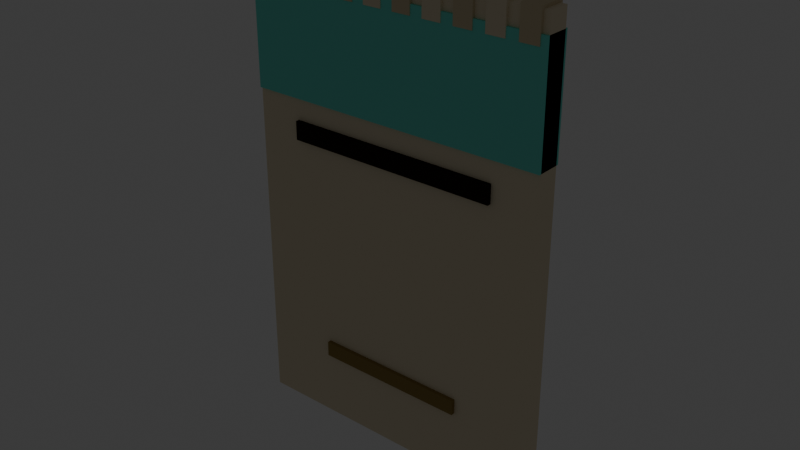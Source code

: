 # Source: tool_seed_packet_moonflower.blend  (saved by Blender 5.2.45; exported with 4.5.12 LTS)
import bpy
from mathutils import Matrix  # noqa: F401  (used for matrix-valued properties, if any)

bpy.ops.wm.read_factory_settings(use_empty=True)
scene = bpy.context.scene
scene.name = 'Scene'

# ---- collections
col_collection = bpy.data.collections.new('Collection'); scene.collection.children.link(col_collection)

# ---- materials (node trees are filled in below, after node groups)
mat_mat_flat_lit = bpy.data.materials.new('mat_flat_lit')
mat_mat_emissive_warm = bpy.data.materials.new('mat_emissive_warm')
mat_mat_emissive_ember = bpy.data.materials.new('mat_emissive_ember')

# ---- material node trees
mat_mat_flat_lit.use_nodes = True; mat_mat_flat_lit.node_tree.nodes.clear()
_N = mat_mat_flat_lit.node_tree.nodes; _L = mat_mat_flat_lit.node_tree.links
n0 = _N.new('ShaderNodeOutputMaterial'); n0.name = 'Material Output'; n0.location = (0, 0)
n1 = _N.new('ShaderNodeBsdfPrincipled'); n1.name = 'Principled BSDF'; n1.location = (0, 0)
n1.inputs[2].default_value = 1.0
n1.inputs[10].default_value = 0.005
n1.inputs[13].default_value = 0.0
n2 = _N.new('ShaderNodeVertexColor'); n2.name = 'Color Attribute'; n2.location = (0, 0)
n2.layer_name = 'Col'
_L.new(n2.outputs[0], n1.inputs[0])
_L.new(n1.outputs[0], n0.inputs[0])
n0.is_active_output = True
mat_mat_emissive_warm.use_nodes = True; mat_mat_emissive_warm.node_tree.nodes.clear()
_N = mat_mat_emissive_warm.node_tree.nodes; _L = mat_mat_emissive_warm.node_tree.links
n0 = _N.new('ShaderNodeOutputMaterial'); n0.name = 'Material Output'; n0.location = (0, 0)
n1 = _N.new('ShaderNodeBsdfPrincipled'); n1.name = 'Principled BSDF'; n1.location = (0, 0)
n1.inputs[2].default_value = 1.0
n1.inputs[10].default_value = 0.005
n1.inputs[13].default_value = 0.0
n1.inputs[27].default_value = (1.0, 0.4564, 0.1022, 1.0)
n1.inputs[28].default_value = 1.0
n2 = _N.new('ShaderNodeVertexColor'); n2.name = 'Color Attribute'; n2.location = (0, 0)
n2.layer_name = 'Col'
_L.new(n2.outputs[0], n1.inputs[0])
_L.new(n1.outputs[0], n0.inputs[0])
n0.is_active_output = True
mat_mat_emissive_ember.use_nodes = True; mat_mat_emissive_ember.node_tree.nodes.clear()
_N = mat_mat_emissive_ember.node_tree.nodes; _L = mat_mat_emissive_ember.node_tree.links
n0 = _N.new('ShaderNodeOutputMaterial'); n0.name = 'Material Output'; n0.location = (0, 0)
n1 = _N.new('ShaderNodeBsdfPrincipled'); n1.name = 'Principled BSDF'; n1.location = (0, 0)
n1.inputs[2].default_value = 1.0
n1.inputs[10].default_value = 0.005
n1.inputs[13].default_value = 0.0
n1.inputs[27].default_value = (1.0, 0.1022, 0.0137, 1.0)
n1.inputs[28].default_value = 1.0
n2 = _N.new('ShaderNodeVertexColor'); n2.name = 'Color Attribute'; n2.location = (0, 0)
n2.layer_name = 'Col'
_L.new(n2.outputs[0], n1.inputs[0])
_L.new(n1.outputs[0], n0.inputs[0])
n0.is_active_output = True

# ---- world
world_world = bpy.data.worlds.new('World'); scene.world = world_world
world_world.use_nodes = True; world_world.node_tree.nodes.clear()
_N = world_world.node_tree.nodes; _L = world_world.node_tree.links
n0 = _N.new('ShaderNodeOutputWorld'); n0.name = 'World Output'; n0.location = (200, 100)
n1 = _N.new('ShaderNodeBackground'); n1.name = 'Background'; n1.location = (-200, 100)
n1.inputs[0].default_value = (0.05088, 0.05088, 0.05088, 1.0)
_L.new(n1.outputs[0], n0.inputs[0])
n0.is_active_output = True
world_world.color = (0.05088, 0.05088, 0.05088)
world_world.sun_shadow_jitter_overblur = 0.0

# ---- meshes
me_packet = bpy.data.meshes.new('Packet')
me_packet.from_pydata([(-0.05, -0.0035, 0.0), (-0.05, -0.0035, 0.15), (-0.05, 0.0035, 0.0), (-0.05, 0.0035, 0.15), (0.05, -0.0035, 0.0), (0.05, -0.0035, 0.15), (0.05, 0.0035, 0.0), (0.05, 0.0035, 0.15), (0.0, 0.0, 0.12), (0.0, 0.003182, 0.1024), (0.0, 0.0045, 0.06), (0.0, 0.003182, 0.01757), (0.0, 0.0, 0.0), (-0.032, 0.0045, 0.141), (0.02449, 0.001591, 0.1024), (0.03464, 0.00225, 0.06), (0.02449, 0.001591, 0.01757), (-0.032, -0.0045, 0.151), (-0.032, -0.0045, 0.141), (0.02449, -0.001591, 0.1024), (0.03464, -0.00225, 0.06), (0.02449, -0.001591, 0.01757), (-0.038, 0.0045, 0.151), (-0.038, 0.0045, 0.141), (-5.96e-09, -0.003182, 0.1024), (-5.96e-09, -0.0045, 0.06), (-5.96e-09, -0.003182, 0.01757), (-0.038, -0.0045, 0.151), (-0.038, -0.0045, 0.141), (-0.02449, -0.001591, 0.1024), (-0.03464, -0.00225, 0.06), (-0.02449, -0.001591, 0.01757), (-0.042, 0.0045, 0.151), (-0.042, 0.0045, 0.141), (-0.02449, 0.001591, 0.1024), (-0.03464, 0.00225, 0.06), (-0.02449, 0.001591, 0.01757), (-0.042, -0.0045, 0.151), (-0.042, -0.0045, 0.141), (-0.048, 0.0045, 0.151), (-0.048, 0.0045, 0.141), (-0.048, -0.0045, 0.151), (-0.048, -0.0045, 0.141), (-0.032, 0.0045, 0.151), (-0.028, -0.0045, 0.141), (-0.028, -0.0045, 0.151), (-0.028, 0.0045, 0.141), (-0.028, 0.0045, 0.151), (-0.022, -0.0045, 0.141), (-0.022, -0.0045, 0.151), (-0.022, 0.0045, 0.141), (-0.022, 0.0045, 0.151), (-0.018, -0.0045, 0.141), (-0.018, -0.0045, 0.151), (-0.018, 0.0045, 0.141), (-0.018, 0.0045, 0.151), (-0.012, -0.0045, 0.141), (-0.012, -0.0045, 0.151), (-0.012, 0.0045, 0.141), (-0.012, 0.0045, 0.151), (-0.008, -0.0045, 0.141), (-0.008, -0.0045, 0.151), (-0.008, 0.0045, 0.141), (-0.008, 0.0045, 0.151), (-0.002, -0.0045, 0.141), (-0.002, -0.0045, 0.151), (-0.002, 0.0045, 0.141), (-0.002, 0.0045, 0.151), (0.002, -0.0045, 0.141), (0.002, -0.0045, 0.151), (0.002, 0.0045, 0.141), (0.002, 0.0045, 0.151), (0.008, -0.0045, 0.141), (0.008, -0.0045, 0.151), (0.008, 0.0045, 0.141), (0.008, 0.0045, 0.151), (0.012, -0.0045, 0.141), (0.012, -0.0045, 0.151), (0.012, 0.0045, 0.141), (0.012, 0.0045, 0.151), (0.018, -0.0045, 0.141), (0.018, -0.0045, 0.151), (0.018, 0.0045, 0.141), (0.018, 0.0045, 0.151), (0.022, -0.0045, 0.141), (0.022, -0.0045, 0.151), (0.022, 0.0045, 0.141), (0.022, 0.0045, 0.151), (0.028, -0.0045, 0.141), (0.028, -0.0045, 0.151), (0.028, 0.0045, 0.141), (0.028, 0.0045, 0.151), (0.032, -0.0045, 0.141), (0.032, -0.0045, 0.151), (0.032, 0.0045, 0.141), (0.032, 0.0045, 0.151), (0.038, -0.0045, 0.141), (0.038, -0.0045, 0.151), (0.038, 0.0045, 0.141), (0.038, 0.0045, 0.151), (0.042, -0.0045, 0.141), (0.042, -0.0045, 0.151), (0.042, 0.0045, 0.141), (0.042, 0.0045, 0.151), (0.048, -0.0045, 0.141), (0.048, -0.0045, 0.151), (0.048, 0.0045, 0.141), (0.048, 0.0045, 0.151), (-0.05, -0.00425, 0.108), (-0.05, -0.00425, 0.144), (-0.05, 0.00425, 0.108), (-0.05, 0.00425, 0.144), (0.05, -0.00425, 0.108), (0.05, -0.00425, 0.144), (0.05, 0.00425, 0.108), (0.05, 0.00425, 0.144), (-0.035, -0.00475, 0.095), (-0.035, -0.00475, 0.101), (-0.035, 0.00475, 0.095), (-0.035, 0.00475, 0.101), (0.035, -0.00475, 0.095), (0.035, -0.00475, 0.101), (0.035, 0.00475, 0.095), (0.035, 0.00475, 0.101), (-0.008989, 0.0045, 0.06699), (0.014, 0.0065, 0.058), (0.014, 0.0045, 0.044), (0.004326, 0.0025, 0.07131), (0.023, 0.0045, 0.058), (0.01764, 0.0045, 0.07564), (0.014, 0.0045, 0.072), (0.014, 0.0025, 0.058), (-0.01956, 0.0045, 0.07756), (0.007107, 0.0045, 0.06276), (0.005, 0.0045, 0.058), (-0.01133, 0.0025, 0.06623), (-0.003097, 0.0045, 0.0549), (0.004326, 0.0065, 0.07131), (-0.003097, 0.0045, 0.0611), (-0.01861, 0.0045, 0.06094), (0.001545, 0.0045, 0.07987), (-0.01133, 0.0025, 0.04977), (-0.01956, 0.0045, 0.03844), (-0.01133, 0.0065, 0.06623), (0.01764, 0.0045, 0.04036), (-0.01861, 0.0045, 0.05506), (-0.004045, 0.0045, 0.07152), (0.004326, 0.0025, 0.04469), (-0.008989, 0.0045, 0.04901), (-0.01133, 0.0065, 0.04977), (0.0, 0.0048, 0.065), (0.007107, 0.0045, 0.05324), (-0.004045, 0.0045, 0.04448), (0.005765, 0.005603, 0.0615), (0.004326, 0.0065, 0.04469), (0.005765, 0.005603, 0.0545), (0.0, 0.0048, 0.051), (0.001545, 0.0045, 0.03613), (0.0, 0.007398, 0.0545), (0.0, 0.007398, 0.0615), (0.003563, 0.002698, 0.0615), (0.003563, 0.002698, 0.0545), (0.025, 0.00475, 0.0275), (-0.003563, 0.002698, 0.0615), (-0.003563, 0.002698, 0.0545), (0.025, 0.00475, 0.0225), (0.025, -0.00475, 0.0275), (-0.005765, 0.005603, 0.0615), (-0.005765, 0.005603, 0.0545), (0.025, -0.00475, 0.0225), (-0.025, 0.00475, 0.0275), (-0.025, 0.00475, 0.0225), (-0.025, -0.00475, 0.0275), (-0.025, -0.00475, 0.0225)], [], [(0, 1, 3, 2), (2, 3, 7, 6), (6, 7, 5, 4), (4, 5, 1, 0), (2, 6, 4, 0), (7, 3, 1, 5), (10, 9, 14, 15), (11, 10, 15, 16), (9, 8, 14), (12, 11, 16), (16, 15, 20, 21), (14, 8, 19), (12, 16, 21), (15, 14, 19, 20), (21, 20, 25, 26), (19, 8, 24), (12, 21, 26), (20, 19, 24, 25), (25, 24, 29, 30), (26, 25, 30, 31), (24, 8, 29), (12, 26, 31), (12, 31, 36), (30, 29, 34, 35), (31, 30, 35, 36), (29, 8, 34), (12, 36, 11), (35, 34, 9, 10), (36, 35, 10, 11), (34, 8, 9), (42, 41, 39, 40), (40, 39, 32, 33), (33, 32, 37, 38), (38, 37, 41, 42), (40, 33, 38, 42), (32, 39, 41, 37), (28, 27, 22, 23), (23, 22, 43, 13), (13, 43, 17, 18), (18, 17, 27, 28), (23, 13, 18, 28), (43, 22, 27, 17), (44, 45, 47, 46), (46, 47, 51, 50), (50, 51, 49, 48), (48, 49, 45, 44), (46, 50, 48, 44), (51, 47, 45, 49), (52, 53, 55, 54), (54, 55, 59, 58), (58, 59, 57, 56), (56, 57, 53, 52), (54, 58, 56, 52), (59, 55, 53, 57), (60, 61, 63, 62), (62, 63, 67, 66), (66, 67, 65, 64), (64, 65, 61, 60), (62, 66, 64, 60), (67, 63, 61, 65), (68, 69, 71, 70), (70, 71, 75, 74), (74, 75, 73, 72), (72, 73, 69, 68), (70, 74, 72, 68), (75, 71, 69, 73), (76, 77, 79, 78), (78, 79, 83, 82), (82, 83, 81, 80), (80, 81, 77, 76), (78, 82, 80, 76), (83, 79, 77, 81), (84, 85, 87, 86), (86, 87, 91, 90), (90, 91, 89, 88), (88, 89, 85, 84), (86, 90, 88, 84), (91, 87, 85, 89), (92, 93, 95, 94), (94, 95, 99, 98), (98, 99, 97, 96), (96, 97, 93, 92), (94, 98, 96, 92), (99, 95, 93, 97), (100, 101, 103, 102), (102, 103, 107, 106), (106, 107, 105, 104), (104, 105, 101, 100), (102, 106, 104, 100), (107, 103, 101, 105), (108, 109, 111, 110), (110, 111, 115, 114), (114, 115, 113, 112), (112, 113, 109, 108), (110, 114, 112, 108), (115, 111, 109, 113), (116, 117, 119, 118), (118, 119, 123, 122), (122, 123, 121, 120), (120, 121, 117, 116), (118, 122, 120, 116), (123, 119, 117, 121), (126, 125, 128), (125, 130, 128), (126, 128, 131), (128, 130, 131), (126, 131, 134), (131, 130, 134), (126, 134, 125), (134, 130, 125), (137, 129, 133), (124, 137, 133), (124, 133, 127), (133, 129, 127), (127, 129, 140), (124, 127, 140), (124, 140, 137), (140, 129, 137), (143, 136, 139), (132, 143, 139), (132, 139, 135), (139, 136, 135), (135, 136, 146), (132, 135, 146), (132, 146, 143), (146, 136, 143), (149, 142, 145), (138, 149, 145), (138, 145, 141), (145, 142, 141), (141, 142, 152), (138, 141, 152), (138, 152, 149), (152, 142, 149), (154, 148, 151), (144, 154, 151), (144, 151, 147), (151, 148, 147), (147, 148, 157), (144, 147, 157), (144, 157, 154), (157, 148, 154), (159, 150, 153), (158, 159, 153, 155), (156, 158, 155), (156, 155, 161), (155, 153, 160, 161), (153, 150, 160), (160, 150, 163), (161, 160, 163, 164), (156, 161, 164), (163, 150, 167), (164, 163, 167, 168), (156, 164, 168), (167, 150, 159), (168, 167, 159, 158), (156, 168, 158), (173, 172, 170, 171), (171, 170, 162, 165), (165, 162, 166, 169), (169, 166, 172, 173), (171, 165, 169, 173), (162, 170, 172, 166)])
_ca = me_packet.color_attributes.new('Col', 'BYTE_COLOR', 'CORNER')
_ca.data.foreach_set('color', [0.807, 0.7157, 0.5271, 1.0, 0.807, 0.7157, 0.5271, 1.0, 0.807, 0.7157, 0.5271, 1.0, 0.807, 0.7157, 0.5271, 1.0, 0.807, 0.7157, 0.5271, 1.0, 0.807, 0.7157, 0.5271, 1.0, 0.807, 0.7157, 0.5271, 1.0, 0.807, 0.7157, 0.5271, 1.0, 0.807, 0.7157, 0.5271, 1.0, 0.807, 0.7157, 0.5271, 1.0, 0.807, 0.7157, 0.5271, 1.0, 0.807, 0.7157, 0.5271, 1.0, 0.807, 0.7157, 0.5271, 1.0, 0.807, 0.7157, 0.5271, 1.0, 0.807, 0.7157, 0.5271, 1.0, 0.807, 0.7157, 0.5271, 1.0, 0.807, 0.7157, 0.5271, 1.0, 0.807, 0.7157, 0.5271, 1.0, 0.807, 0.7157, 0.5271, 1.0, 0.807, 0.7157, 0.5271, 1.0, 0.807, 0.7157, 0.5271, 1.0, 0.807, 0.7157, 0.5271, 1.0, 0.807, 0.7157, 0.5271, 1.0, 0.807, 0.7157, 0.5271, 1.0, 0.807, 0.7157, 0.5271, 1.0, 0.807, 0.7157, 0.5271, 1.0, 0.807, 0.7157, 0.5271, 1.0, 0.807, 0.7157, 0.5271, 1.0, 0.807, 0.7157, 0.5271, 1.0, 0.807, 0.7157, 0.5271, 1.0, 0.807, 0.7157, 0.5271, 1.0, 0.807, 0.7157, 0.5271, 1.0, 0.807, 0.7157, 0.5271, 1.0, 0.807, 0.7157, 0.5271, 1.0, 0.807, 0.7157, 0.5271, 1.0, 0.807, 0.7157, 0.5271, 1.0, 0.807, 0.7157, 0.5271, 1.0, 0.807, 0.7157, 0.5271, 1.0, 0.807, 0.7157, 0.5271, 1.0, 0.807, 0.7157, 0.5271, 1.0, 0.807, 0.7157, 0.5271, 1.0, 0.807, 0.7157, 0.5271, 1.0, 0.807, 0.7157, 0.5271, 1.0, 0.807, 0.7157, 0.5271, 1.0, 0.807, 0.7157, 0.5271, 1.0, 0.807, 0.7157, 0.5271, 1.0, 0.807, 0.7157, 0.5271, 1.0, 0.807, 0.7157, 0.5271, 1.0, 0.807, 0.7157, 0.5271, 1.0, 0.807, 0.7157, 0.5271, 1.0, 0.807, 0.7157, 0.5271, 1.0, 0.807, 0.7157, 0.5271, 1.0, 0.807, 0.7157, 0.5271, 1.0, 0.807, 0.7157, 0.5271, 1.0, 0.807, 0.7157, 0.5271, 1.0, 0.807, 0.7157, 0.5271, 1.0, 0.807, 0.7157, 0.5271, 1.0, 0.807, 0.7157, 0.5271, 1.0, 0.807, 0.7157, 0.5271, 1.0, 0.807, 0.7157, 0.5271, 1.0, 0.807, 0.7157, 0.5271, 1.0, 0.807, 0.7157, 0.5271, 1.0, 0.807, 0.7157, 0.5271, 1.0, 0.807, 0.7157, 0.5271, 1.0, 0.807, 0.7157, 0.5271, 1.0, 0.807, 0.7157, 0.5271, 1.0, 0.807, 0.7157, 0.5271, 1.0, 0.807, 0.7157, 0.5271, 1.0, 0.807, 0.7157, 0.5271, 1.0, 0.807, 0.7157, 0.5271, 1.0, 0.807, 0.7157, 0.5271, 1.0, 0.807, 0.7157, 0.5271, 1.0, 0.807, 0.7157, 0.5271, 1.0, 0.807, 0.7157, 0.5271, 1.0, 0.807, 0.7157, 0.5271, 1.0, 0.807, 0.7157, 0.5271, 1.0, 0.807, 0.7157, 0.5271, 1.0, 0.807, 0.7157, 0.5271, 1.0, 0.807, 0.7157, 0.5271, 1.0, 0.807, 0.7157, 0.5271, 1.0, 0.807, 0.7157, 0.5271, 1.0, 0.807, 0.7157, 0.5271, 1.0, 0.807, 0.7157, 0.5271, 1.0, 0.807, 0.7157, 0.5271, 1.0, 0.807, 0.7157, 0.5271, 1.0, 0.807, 0.7157, 0.5271, 1.0, 0.807, 0.7157, 0.5271, 1.0, 0.807, 0.7157, 0.5271, 1.0, 0.807, 0.7157, 0.5271, 1.0, 0.807, 0.7157, 0.5271, 1.0, 0.807, 0.7157, 0.5271, 1.0, 0.807, 0.7157, 0.5271, 1.0, 0.807, 0.7157, 0.5271, 1.0, 0.807, 0.7157, 0.5271, 1.0, 0.807, 0.7157, 0.5271, 1.0, 0.807, 0.7157, 0.5271, 1.0, 0.807, 0.7157, 0.5271, 1.0, 0.807, 0.7157, 0.5271, 1.0, 0.807, 0.7157, 0.5271, 1.0, 0.807, 0.7157, 0.5271, 1.0, 0.807, 0.7157, 0.5271, 1.0, 0.807, 0.7157, 0.5271, 1.0, 0.807, 0.7157, 0.5271, 1.0, 0.807, 0.7157, 0.5271, 1.0, 0.807, 0.7157, 0.5271, 1.0, 0.807, 0.7157, 0.5271, 1.0, 0.807, 0.7157, 0.5271, 1.0, 0.807, 0.7157, 0.5271, 1.0, 0.807, 0.7157, 0.5271, 1.0, 0.807, 0.7157, 0.5271, 1.0, 0.807, 0.7157, 0.5271, 1.0, 0.807, 0.7157, 0.5271, 1.0, 0.807, 0.7157, 0.5271, 1.0, 0.807, 0.7157, 0.5271, 1.0, 0.807, 0.7157, 0.5271, 1.0, 0.807, 0.7157, 0.5271, 1.0, 0.807, 0.7157, 0.5271, 1.0, 0.807, 0.7157, 0.5271, 1.0, 0.807, 0.7157, 0.5271, 1.0, 0.807, 0.7157, 0.5271, 1.0, 0.807, 0.7157, 0.5271, 1.0, 0.807, 0.7157, 0.5271, 1.0, 0.807, 0.7157, 0.5271, 1.0, 0.807, 0.7157, 0.5271, 1.0, 0.807, 0.7157, 0.5271, 1.0, 0.807, 0.7157, 0.5271, 1.0, 0.807, 0.7157, 0.5271, 1.0, 0.807, 0.7157, 0.5271, 1.0, 0.807, 0.7157, 0.5271, 1.0, 0.807, 0.7157, 0.5271, 1.0, 0.807, 0.7157, 0.5271, 1.0, 0.807, 0.7157, 0.5271, 1.0, 0.6867, 0.5841, 0.3916, 1.0, 0.6867, 0.5841, 0.3916, 1.0, 0.6867, 0.5841, 0.3916, 1.0, 0.6867, 0.5841, 0.3916, 1.0, 0.6867, 0.5841, 0.3916, 1.0, 0.6867, 0.5841, 0.3916, 1.0, 0.6867, 0.5841, 0.3916, 1.0, 0.6867, 0.5841, 0.3916, 1.0, 0.6867, 0.5841, 0.3916, 1.0, 0.6867, 0.5841, 0.3916, 1.0, 0.6867, 0.5841, 0.3916, 1.0, 0.6867, 0.5841, 0.3916, 1.0, 0.6867, 0.5841, 0.3916, 1.0, 0.6867, 0.5841, 0.3916, 1.0, 0.6867, 0.5841, 0.3916, 1.0, 0.6867, 0.5841, 0.3916, 1.0, 0.6867, 0.5841, 0.3916, 1.0, 0.6867, 0.5841, 0.3916, 1.0, 0.6867, 0.5841, 0.3916, 1.0, 0.6867, 0.5841, 0.3916, 1.0, 0.6867, 0.5841, 0.3916, 1.0, 0.6867, 0.5841, 0.3916, 1.0, 0.6867, 0.5841, 0.3916, 1.0, 0.6867, 0.5841, 0.3916, 1.0, 0.807, 0.7157, 0.5271, 1.0, 0.807, 0.7157, 0.5271, 1.0, 0.807, 0.7157, 0.5271, 1.0, 0.807, 0.7157, 0.5271, 1.0, 0.807, 0.7157, 0.5271, 1.0, 0.807, 0.7157, 0.5271, 1.0, 0.807, 0.7157, 0.5271, 1.0, 0.807, 0.7157, 0.5271, 1.0, 0.807, 0.7157, 0.5271, 1.0, 0.807, 0.7157, 0.5271, 1.0, 0.807, 0.7157, 0.5271, 1.0, 0.807, 0.7157, 0.5271, 1.0, 0.807, 0.7157, 0.5271, 1.0, 0.807, 0.7157, 0.5271, 1.0, 0.807, 0.7157, 0.5271, 1.0, 0.807, 0.7157, 0.5271, 1.0, 0.807, 0.7157, 0.5271, 1.0, 0.807, 0.7157, 0.5271, 1.0, 0.807, 0.7157, 0.5271, 1.0, 0.807, 0.7157, 0.5271, 1.0, 0.807, 0.7157, 0.5271, 1.0, 0.807, 0.7157, 0.5271, 1.0, 0.807, 0.7157, 0.5271, 1.0, 0.807, 0.7157, 0.5271, 1.0, 0.6867, 0.5841, 0.3916, 1.0, 0.6867, 0.5841, 0.3916, 1.0, 0.6867, 0.5841, 0.3916, 1.0, 0.6867, 0.5841, 0.3916, 1.0, 0.6867, 0.5841, 0.3916, 1.0, 0.6867, 0.5841, 0.3916, 1.0, 0.6867, 0.5841, 0.3916, 1.0, 0.6867, 0.5841, 0.3916, 1.0, 0.6867, 0.5841, 0.3916, 1.0, 0.6867, 0.5841, 0.3916, 1.0, 0.6867, 0.5841, 0.3916, 1.0, 0.6867, 0.5841, 0.3916, 1.0, 0.6867, 0.5841, 0.3916, 1.0, 0.6867, 0.5841, 0.3916, 1.0, 0.6867, 0.5841, 0.3916, 1.0, 0.6867, 0.5841, 0.3916, 1.0, 0.6867, 0.5841, 0.3916, 1.0, 0.6867, 0.5841, 0.3916, 1.0, 0.6867, 0.5841, 0.3916, 1.0, 0.6867, 0.5841, 0.3916, 1.0, 0.6867, 0.5841, 0.3916, 1.0, 0.6867, 0.5841, 0.3916, 1.0, 0.6867, 0.5841, 0.3916, 1.0, 0.6867, 0.5841, 0.3916, 1.0, 0.807, 0.7157, 0.5271, 1.0, 0.807, 0.7157, 0.5271, 1.0, 0.807, 0.7157, 0.5271, 1.0, 0.807, 0.7157, 0.5271, 1.0, 0.807, 0.7157, 0.5271, 1.0, 0.807, 0.7157, 0.5271, 1.0, 0.807, 0.7157, 0.5271, 1.0, 0.807, 0.7157, 0.5271, 1.0, 0.807, 0.7157, 0.5271, 1.0, 0.807, 0.7157, 0.5271, 1.0, 0.807, 0.7157, 0.5271, 1.0, 0.807, 0.7157, 0.5271, 1.0, 0.807, 0.7157, 0.5271, 1.0, 0.807, 0.7157, 0.5271, 1.0, 0.807, 0.7157, 0.5271, 1.0, 0.807, 0.7157, 0.5271, 1.0, 0.807, 0.7157, 0.5271, 1.0, 0.807, 0.7157, 0.5271, 1.0, 0.807, 0.7157, 0.5271, 1.0, 0.807, 0.7157, 0.5271, 1.0, 0.807, 0.7157, 0.5271, 1.0, 0.807, 0.7157, 0.5271, 1.0, 0.807, 0.7157, 0.5271, 1.0, 0.807, 0.7157, 0.5271, 1.0, 0.6867, 0.5841, 0.3916, 1.0, 0.6867, 0.5841, 0.3916, 1.0, 0.6867, 0.5841, 0.3916, 1.0, 0.6867, 0.5841, 0.3916, 1.0, 0.6867, 0.5841, 0.3916, 1.0, 0.6867, 0.5841, 0.3916, 1.0, 0.6867, 0.5841, 0.3916, 1.0, 0.6867, 0.5841, 0.3916, 1.0, 0.6867, 0.5841, 0.3916, 1.0, 0.6867, 0.5841, 0.3916, 1.0, 0.6867, 0.5841, 0.3916, 1.0, 0.6867, 0.5841, 0.3916, 1.0, 0.6867, 0.5841, 0.3916, 1.0, 0.6867, 0.5841, 0.3916, 1.0, 0.6867, 0.5841, 0.3916, 1.0, 0.6867, 0.5841, 0.3916, 1.0, 0.6867, 0.5841, 0.3916, 1.0, 0.6867, 0.5841, 0.3916, 1.0, 0.6867, 0.5841, 0.3916, 1.0, 0.6867, 0.5841, 0.3916, 1.0, 0.6867, 0.5841, 0.3916, 1.0, 0.6867, 0.5841, 0.3916, 1.0, 0.6867, 0.5841, 0.3916, 1.0, 0.6867, 0.5841, 0.3916, 1.0, 0.807, 0.7157, 0.5271, 1.0, 0.807, 0.7157, 0.5271, 1.0, 0.807, 0.7157, 0.5271, 1.0, 0.807, 0.7157, 0.5271, 1.0, 0.807, 0.7157, 0.5271, 1.0, 0.807, 0.7157, 0.5271, 1.0, 0.807, 0.7157, 0.5271, 1.0, 0.807, 0.7157, 0.5271, 1.0, 0.807, 0.7157, 0.5271, 1.0, 0.807, 0.7157, 0.5271, 1.0, 0.807, 0.7157, 0.5271, 1.0, 0.807, 0.7157, 0.5271, 1.0, 0.807, 0.7157, 0.5271, 1.0, 0.807, 0.7157, 0.5271, 1.0, 0.807, 0.7157, 0.5271, 1.0, 0.807, 0.7157, 0.5271, 1.0, 0.807, 0.7157, 0.5271, 1.0, 0.807, 0.7157, 0.5271, 1.0, 0.807, 0.7157, 0.5271, 1.0, 0.807, 0.7157, 0.5271, 1.0, 0.807, 0.7157, 0.5271, 1.0, 0.807, 0.7157, 0.5271, 1.0, 0.807, 0.7157, 0.5271, 1.0, 0.807, 0.7157, 0.5271, 1.0, 0.6867, 0.5841, 0.3916, 1.0, 0.6867, 0.5841, 0.3916, 1.0, 0.6867, 0.5841, 0.3916, 1.0, 0.6867, 0.5841, 0.3916, 1.0, 0.6867, 0.5841, 0.3916, 1.0, 0.6867, 0.5841, 0.3916, 1.0, 0.6867, 0.5841, 0.3916, 1.0, 0.6867, 0.5841, 0.3916, 1.0, 0.6867, 0.5841, 0.3916, 1.0, 0.6867, 0.5841, 0.3916, 1.0, 0.6867, 0.5841, 0.3916, 1.0, 0.6867, 0.5841, 0.3916, 1.0, 0.6867, 0.5841, 0.3916, 1.0, 0.6867, 0.5841, 0.3916, 1.0, 0.6867, 0.5841, 0.3916, 1.0, 0.6867, 0.5841, 0.3916, 1.0, 0.6867, 0.5841, 0.3916, 1.0, 0.6867, 0.5841, 0.3916, 1.0, 0.6867, 0.5841, 0.3916, 1.0, 0.6867, 0.5841, 0.3916, 1.0, 0.6867, 0.5841, 0.3916, 1.0, 0.6867, 0.5841, 0.3916, 1.0, 0.6867, 0.5841, 0.3916, 1.0, 0.6867, 0.5841, 0.3916, 1.0, 0.807, 0.7157, 0.5271, 1.0, 0.807, 0.7157, 0.5271, 1.0, 0.807, 0.7157, 0.5271, 1.0, 0.807, 0.7157, 0.5271, 1.0, 0.807, 0.7157, 0.5271, 1.0, 0.807, 0.7157, 0.5271, 1.0, 0.807, 0.7157, 0.5271, 1.0, 0.807, 0.7157, 0.5271, 1.0, 0.807, 0.7157, 0.5271, 1.0, 0.807, 0.7157, 0.5271, 1.0, 0.807, 0.7157, 0.5271, 1.0, 0.807, 0.7157, 0.5271, 1.0, 0.807, 0.7157, 0.5271, 1.0, 0.807, 0.7157, 0.5271, 1.0, 0.807, 0.7157, 0.5271, 1.0, 0.807, 0.7157, 0.5271, 1.0, 0.807, 0.7157, 0.5271, 1.0, 0.807, 0.7157, 0.5271, 1.0, 0.807, 0.7157, 0.5271, 1.0, 0.807, 0.7157, 0.5271, 1.0, 0.807, 0.7157, 0.5271, 1.0, 0.807, 0.7157, 0.5271, 1.0, 0.807, 0.7157, 0.5271, 1.0, 0.807, 0.7157, 0.5271, 1.0, 0.6867, 0.5841, 0.3916, 1.0, 0.6867, 0.5841, 0.3916, 1.0, 0.6867, 0.5841, 0.3916, 1.0, 0.6867, 0.5841, 0.3916, 1.0, 0.6867, 0.5841, 0.3916, 1.0, 0.6867, 0.5841, 0.3916, 1.0, 0.6867, 0.5841, 0.3916, 1.0, 0.6867, 0.5841, 0.3916, 1.0, 0.6867, 0.5841, 0.3916, 1.0, 0.6867, 0.5841, 0.3916, 1.0, 0.6867, 0.5841, 0.3916, 1.0, 0.6867, 0.5841, 0.3916, 1.0, 0.6867, 0.5841, 0.3916, 1.0, 0.6867, 0.5841, 0.3916, 1.0, 0.6867, 0.5841, 0.3916, 1.0, 0.6867, 0.5841, 0.3916, 1.0, 0.6867, 0.5841, 0.3916, 1.0, 0.6867, 0.5841, 0.3916, 1.0, 0.6867, 0.5841, 0.3916, 1.0, 0.6867, 0.5841, 0.3916, 1.0, 0.6867, 0.5841, 0.3916, 1.0, 0.6867, 0.5841, 0.3916, 1.0, 0.6867, 0.5841, 0.3916, 1.0, 0.6867, 0.5841, 0.3916, 1.0, 0.2122, 0.7913, 0.6867, 1.0, 0.2122, 0.7913, 0.6867, 1.0, 0.2122, 0.7913, 0.6867, 1.0, 0.2122, 0.7913, 0.6867, 1.0, 0.2122, 0.7913, 0.6867, 1.0, 0.2122, 0.7913, 0.6867, 1.0, 0.2122, 0.7913, 0.6867, 1.0, 0.2122, 0.7913, 0.6867, 1.0, 0.2122, 0.7913, 0.6867, 1.0, 0.2122, 0.7913, 0.6867, 1.0, 0.2122, 0.7913, 0.6867, 1.0, 0.2122, 0.7913, 0.6867, 1.0, 0.2122, 0.7913, 0.6867, 1.0, 0.2122, 0.7913, 0.6867, 1.0, 0.2122, 0.7913, 0.6867, 1.0, 0.2122, 0.7913, 0.6867, 1.0, 0.2122, 0.7913, 0.6867, 1.0, 0.2122, 0.7913, 0.6867, 1.0, 0.2122, 0.7913, 0.6867, 1.0, 0.2122, 0.7913, 0.6867, 1.0, 0.2122, 0.7913, 0.6867, 1.0, 0.2122, 0.7913, 0.6867, 1.0, 0.2122, 0.7913, 0.6867, 1.0, 0.2122, 0.7913, 0.6867, 1.0, 0.02315, 0.01444, 0.009134, 1.0, 0.02315, 0.01444, 0.009134, 1.0, 0.02315, 0.01444, 0.009134, 1.0, 0.02315, 0.01444, 0.009134, 1.0, 0.02315, 0.01444, 0.009134, 1.0, 0.02315, 0.01444, 0.009134, 1.0, 0.02315, 0.01444, 0.009134, 1.0, 0.02315, 0.01444, 0.009134, 1.0, 0.02315, 0.01444, 0.009134, 1.0, 0.02315, 0.01444, 0.009134, 1.0, 0.02315, 0.01444, 0.009134, 1.0, 0.02315, 0.01444, 0.009134, 1.0, 0.02315, 0.01444, 0.009134, 1.0, 0.02315, 0.01444, 0.009134, 1.0, 0.02315, 0.01444, 0.009134, 1.0, 0.02315, 0.01444, 0.009134, 1.0, 0.02315, 0.01444, 0.009134, 1.0, 0.02315, 0.01444, 0.009134, 1.0, 0.02315, 0.01444, 0.009134, 1.0, 0.02315, 0.01444, 0.009134, 1.0, 0.02315, 0.01444, 0.009134, 1.0, 0.02315, 0.01444, 0.009134, 1.0, 0.02315, 0.01444, 0.009134, 1.0, 0.02315, 0.01444, 0.009134, 1.0, 0.2122, 0.7913, 0.6867, 1.0, 0.2122, 0.7913, 0.6867, 1.0, 0.2122, 0.7913, 0.6867, 1.0, 0.2122, 0.7913, 0.6867, 1.0, 0.2122, 0.7913, 0.6867, 1.0, 0.2122, 0.7913, 0.6867, 1.0, 0.2122, 0.7913, 0.6867, 1.0, 0.2122, 0.7913, 0.6867, 1.0, 0.2122, 0.7913, 0.6867, 1.0, 0.2122, 0.7913, 0.6867, 1.0, 0.2122, 0.7913, 0.6867, 1.0, 0.2122, 0.7913, 0.6867, 1.0, 0.2122, 0.7913, 0.6867, 1.0, 0.2122, 0.7913, 0.6867, 1.0, 0.2122, 0.7913, 0.6867, 1.0, 0.2122, 0.7913, 0.6867, 1.0, 0.2122, 0.7913, 0.6867, 1.0, 0.2122, 0.7913, 0.6867, 1.0, 0.2122, 0.7913, 0.6867, 1.0, 0.2122, 0.7913, 0.6867, 1.0, 0.2122, 0.7913, 0.6867, 1.0, 0.2122, 0.7913, 0.6867, 1.0, 0.2122, 0.7913, 0.6867, 1.0, 0.2122, 0.7913, 0.6867, 1.0, 0.2122, 0.7913, 0.6867, 1.0, 0.2122, 0.7913, 0.6867, 1.0, 0.2122, 0.7913, 0.6867, 1.0, 0.2122, 0.7913, 0.6867, 1.0, 0.2122, 0.7913, 0.6867, 1.0, 0.2122, 0.7913, 0.6867, 1.0, 0.2122, 0.7913, 0.6867, 1.0, 0.2122, 0.7913, 0.6867, 1.0, 0.2122, 0.7913, 0.6867, 1.0, 0.2122, 0.7913, 0.6867, 1.0, 0.2122, 0.7913, 0.6867, 1.0, 0.2122, 0.7913, 0.6867, 1.0, 0.2122, 0.7913, 0.6867, 1.0, 0.2122, 0.7913, 0.6867, 1.0, 0.2122, 0.7913, 0.6867, 1.0, 0.2122, 0.7913, 0.6867, 1.0, 0.2122, 0.7913, 0.6867, 1.0, 0.2122, 0.7913, 0.6867, 1.0, 0.2122, 0.7913, 0.6867, 1.0, 0.2122, 0.7913, 0.6867, 1.0, 0.2122, 0.7913, 0.6867, 1.0, 0.2122, 0.7913, 0.6867, 1.0, 0.2122, 0.7913, 0.6867, 1.0, 0.2122, 0.7913, 0.6867, 1.0, 0.2122, 0.7913, 0.6867, 1.0, 0.2122, 0.7913, 0.6867, 1.0, 0.2122, 0.7913, 0.6867, 1.0, 0.2122, 0.7913, 0.6867, 1.0, 0.2122, 0.7913, 0.6867, 1.0, 0.2122, 0.7913, 0.6867, 1.0, 0.2122, 0.7913, 0.6867, 1.0, 0.2122, 0.7913, 0.6867, 1.0, 0.2122, 0.7913, 0.6867, 1.0, 0.2122, 0.7913, 0.6867, 1.0, 0.2122, 0.7913, 0.6867, 1.0, 0.2122, 0.7913, 0.6867, 1.0, 0.2122, 0.7913, 0.6867, 1.0, 0.2122, 0.7913, 0.6867, 1.0, 0.2122, 0.7913, 0.6867, 1.0, 0.2122, 0.7913, 0.6867, 1.0, 0.2122, 0.7913, 0.6867, 1.0, 0.2122, 0.7913, 0.6867, 1.0, 0.2122, 0.7913, 0.6867, 1.0, 0.2122, 0.7913, 0.6867, 1.0, 0.2122, 0.7913, 0.6867, 1.0, 0.2122, 0.7913, 0.6867, 1.0, 0.2122, 0.7913, 0.6867, 1.0, 0.2122, 0.7913, 0.6867, 1.0, 0.2122, 0.7913, 0.6867, 1.0, 0.2122, 0.7913, 0.6867, 1.0, 0.2122, 0.7913, 0.6867, 1.0, 0.2122, 0.7913, 0.6867, 1.0, 0.2122, 0.7913, 0.6867, 1.0, 0.2122, 0.7913, 0.6867, 1.0, 0.2122, 0.7913, 0.6867, 1.0, 0.2122, 0.7913, 0.6867, 1.0, 0.2122, 0.7913, 0.6867, 1.0, 0.2122, 0.7913, 0.6867, 1.0, 0.2122, 0.7913, 0.6867, 1.0, 0.2122, 0.7913, 0.6867, 1.0, 0.2122, 0.7913, 0.6867, 1.0, 0.2122, 0.7913, 0.6867, 1.0, 0.2122, 0.7913, 0.6867, 1.0, 0.2122, 0.7913, 0.6867, 1.0, 0.2122, 0.7913, 0.6867, 1.0, 0.2122, 0.7913, 0.6867, 1.0, 0.2122, 0.7913, 0.6867, 1.0, 0.2122, 0.7913, 0.6867, 1.0, 0.2122, 0.7913, 0.6867, 1.0, 0.2122, 0.7913, 0.6867, 1.0, 0.2122, 0.7913, 0.6867, 1.0, 0.2122, 0.7913, 0.6867, 1.0, 0.2122, 0.7913, 0.6867, 1.0, 0.2122, 0.7913, 0.6867, 1.0, 0.2122, 0.7913, 0.6867, 1.0, 0.2122, 0.7913, 0.6867, 1.0, 0.2122, 0.7913, 0.6867, 1.0, 0.2122, 0.7913, 0.6867, 1.0, 0.2122, 0.7913, 0.6867, 1.0, 0.2122, 0.7913, 0.6867, 1.0, 0.2122, 0.7913, 0.6867, 1.0, 0.2122, 0.7913, 0.6867, 1.0, 0.2122, 0.7913, 0.6867, 1.0, 0.2122, 0.7913, 0.6867, 1.0, 0.2122, 0.7913, 0.6867, 1.0, 0.2122, 0.7913, 0.6867, 1.0, 0.2122, 0.7913, 0.6867, 1.0, 0.2122, 0.7913, 0.6867, 1.0, 0.2122, 0.7913, 0.6867, 1.0, 0.2122, 0.7913, 0.6867, 1.0, 0.2122, 0.7913, 0.6867, 1.0, 0.2122, 0.7913, 0.6867, 1.0, 0.2122, 0.7913, 0.6867, 1.0, 0.2122, 0.7913, 0.6867, 1.0, 0.2122, 0.7913, 0.6867, 1.0, 0.2122, 0.7913, 0.6867, 1.0, 0.807, 0.6514, 0.3515, 1.0, 0.807, 0.6514, 0.3515, 1.0, 0.807, 0.6514, 0.3515, 1.0, 0.807, 0.6514, 0.3515, 1.0, 0.807, 0.6514, 0.3515, 1.0, 0.807, 0.6514, 0.3515, 1.0, 0.807, 0.6514, 0.3515, 1.0, 0.807, 0.6514, 0.3515, 1.0, 0.807, 0.6514, 0.3515, 1.0, 0.807, 0.6514, 0.3515, 1.0, 0.807, 0.6514, 0.3515, 1.0, 0.807, 0.6514, 0.3515, 1.0, 0.807, 0.6514, 0.3515, 1.0, 0.807, 0.6514, 0.3515, 1.0, 0.807, 0.6514, 0.3515, 1.0, 0.807, 0.6514, 0.3515, 1.0, 0.807, 0.6514, 0.3515, 1.0, 0.807, 0.6514, 0.3515, 1.0, 0.807, 0.6514, 0.3515, 1.0, 0.807, 0.6514, 0.3515, 1.0, 0.807, 0.6514, 0.3515, 1.0, 0.807, 0.6514, 0.3515, 1.0, 0.807, 0.6514, 0.3515, 1.0, 0.807, 0.6514, 0.3515, 1.0, 0.807, 0.6514, 0.3515, 1.0, 0.807, 0.6514, 0.3515, 1.0, 0.807, 0.6514, 0.3515, 1.0, 0.807, 0.6514, 0.3515, 1.0, 0.807, 0.6514, 0.3515, 1.0, 0.807, 0.6514, 0.3515, 1.0, 0.807, 0.6514, 0.3515, 1.0, 0.807, 0.6514, 0.3515, 1.0, 0.807, 0.6514, 0.3515, 1.0, 0.807, 0.6514, 0.3515, 1.0, 0.807, 0.6514, 0.3515, 1.0, 0.807, 0.6514, 0.3515, 1.0, 0.807, 0.6514, 0.3515, 1.0, 0.807, 0.6514, 0.3515, 1.0, 0.807, 0.6514, 0.3515, 1.0, 0.807, 0.6514, 0.3515, 1.0, 0.807, 0.6514, 0.3515, 1.0, 0.807, 0.6514, 0.3515, 1.0, 0.807, 0.6514, 0.3515, 1.0, 0.807, 0.6514, 0.3515, 1.0, 0.807, 0.6514, 0.3515, 1.0, 0.807, 0.6514, 0.3515, 1.0, 0.807, 0.6514, 0.3515, 1.0, 0.807, 0.6514, 0.3515, 1.0, 0.807, 0.6514, 0.3515, 1.0, 0.807, 0.6514, 0.3515, 1.0, 0.3231, 0.227, 0.08022, 1.0, 0.3231, 0.227, 0.08022, 1.0, 0.3231, 0.227, 0.08022, 1.0, 0.3231, 0.227, 0.08022, 1.0, 0.3231, 0.227, 0.08022, 1.0, 0.3231, 0.227, 0.08022, 1.0, 0.3231, 0.227, 0.08022, 1.0, 0.3231, 0.227, 0.08022, 1.0, 0.3231, 0.227, 0.08022, 1.0, 0.3231, 0.227, 0.08022, 1.0, 0.3231, 0.227, 0.08022, 1.0, 0.3231, 0.227, 0.08022, 1.0, 0.3231, 0.227, 0.08022, 1.0, 0.3231, 0.227, 0.08022, 1.0, 0.3231, 0.227, 0.08022, 1.0, 0.3231, 0.227, 0.08022, 1.0, 0.3231, 0.227, 0.08022, 1.0, 0.3231, 0.227, 0.08022, 1.0, 0.3231, 0.227, 0.08022, 1.0, 0.3231, 0.227, 0.08022, 1.0, 0.3231, 0.227, 0.08022, 1.0, 0.3231, 0.227, 0.08022, 1.0, 0.3231, 0.227, 0.08022, 1.0, 0.3231, 0.227, 0.08022, 1.0])
me_packet.materials.append(mat_mat_flat_lit)
me_packet.materials.append(mat_mat_emissive_warm)
me_packet.materials.append(mat_mat_emissive_ember)
me_packet.update()

# ---- objects
ob_packet = bpy.data.objects.new('Packet', me_packet)

# ---- transforms, parenting, visibility, modifiers, constraints
ob_packet.location = (0.0, 0.0, 0.0)

# ---- collection membership
scene.collection.objects.link(ob_packet)

# ---- scene / render settings (as saved in the file)
scene.frame_start = 1; scene.frame_end = 250; scene.frame_set(1)
scene.render.engine = 'BLENDER_EEVEE_NEXT'
scene.render.bake_bias = 0.0
scene.render.bake_samples = 0
scene.render.compositor_device = 'GPU'
scene.eevee.use_volume_custom_range = False
scene.eevee.fast_gi_thickness_near = 0.1
scene.eevee.fast_gi_thickness_far = 0.0
scene.eevee.ray_tracing_options.screen_trace_thickness = 0.1
bpy.context.view_layer.update()

# ---- added for rendering (the .blend has no active camera): camera
cam_auto = bpy.data.cameras.new('AutoCamera')
cam_auto.lens = 50.0
cam_auto.sensor_width = 36.0
cam_auto.clip_end = 1000.0
ob_auto_camera = bpy.data.objects.new('AutoCamera', cam_auto)
scene.collection.objects.link(ob_auto_camera)
ob_auto_camera.location = (0.185045, -0.22073, 0.223536)
ob_auto_camera.rotation_euler = (1.09748, -7.21219e-08, 0.694738)
scene.camera = ob_auto_camera
bpy.context.view_layer.update()
